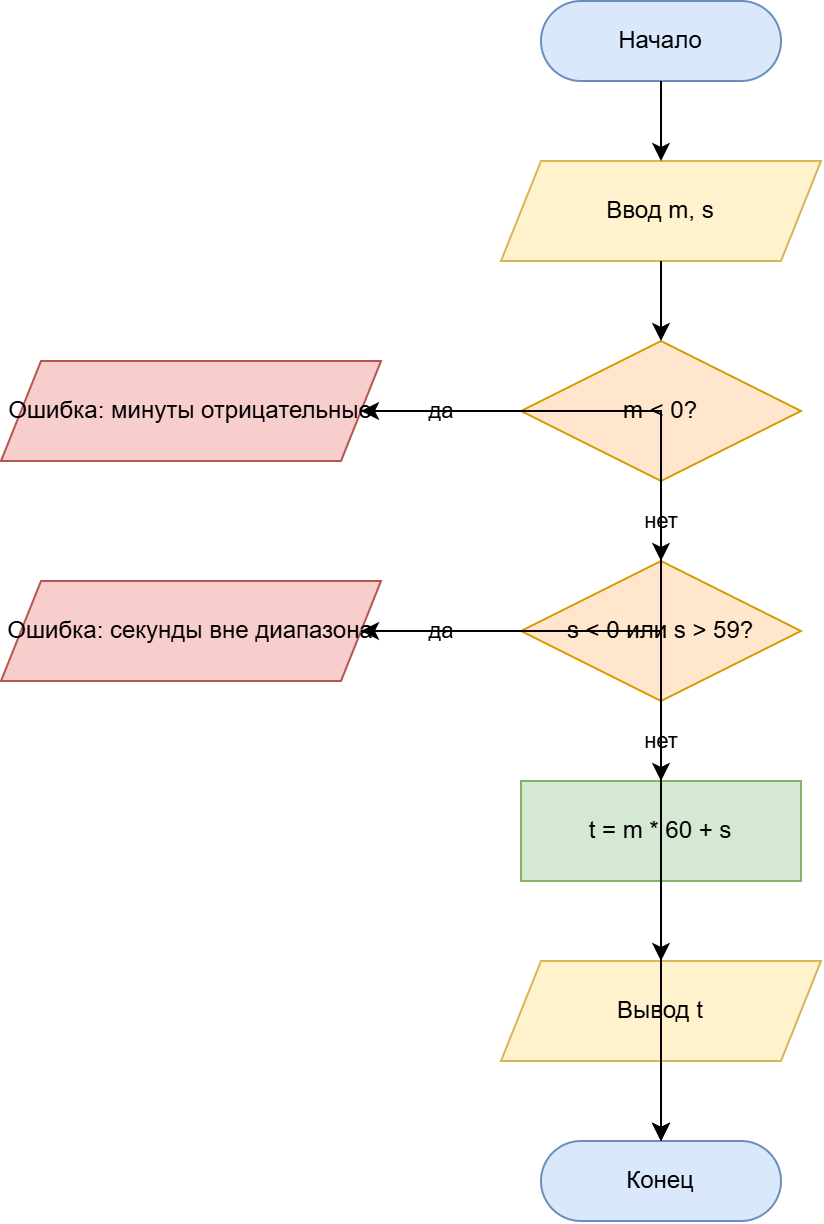

The diagram above was exported from draw.io. Its source (the exported page's mxGraphModel, read from the mxfile embedded in the PNG):
<mxGraphModel dx="1030" dy="664" grid="1" gridSize="10" guides="1" tooltips="1" connect="1" arrows="1" fold="1" page="1" pageScale="1" pageWidth="827" pageHeight="1169" math="0" shadow="0">
  <root>
    <mxCell id="0" />
    <mxCell id="1" parent="0" />
    <mxCell id="vv_Nu-Z8F1OiS6k_Fa7N-1" parent="1" style="rounded=1;arcSize=50;whiteSpace=wrap;html=1;fillColor=#dae8fc;strokeColor=#6c8ebf;" value="Начало" vertex="1">
      <mxGeometry height="40" width="120" x="300" y="40" as="geometry" />
    </mxCell>
    <mxCell id="vv_Nu-Z8F1OiS6k_Fa7N-2" parent="1" style="shape=parallelogram;perimeter=parallelogramPerimeter;whiteSpace=wrap;html=1;fixedSize=1;fillColor=#fff2cc;strokeColor=#d6b656;" value="Ввод m, s" vertex="1">
      <mxGeometry height="50" width="160" x="280" y="120" as="geometry" />
    </mxCell>
    <mxCell id="vv_Nu-Z8F1OiS6k_Fa7N-3" parent="1" style="rhombus;whiteSpace=wrap;html=1;fillColor=#ffe6cc;strokeColor=#d79b00;" value="m &lt; 0?" vertex="1">
      <mxGeometry height="70" width="140" x="290" y="210" as="geometry" />
    </mxCell>
    <mxCell id="vv_Nu-Z8F1OiS6k_Fa7N-4" parent="1" style="shape=parallelogram;perimeter=parallelogramPerimeter;whiteSpace=wrap;html=1;fixedSize=1;fillColor=#f8cecc;strokeColor=#b85450;" value="Ошибка: минуты отрицательные" vertex="1">
      <mxGeometry height="50" width="190" x="30" y="220" as="geometry" />
    </mxCell>
    <mxCell id="vv_Nu-Z8F1OiS6k_Fa7N-5" parent="1" style="rhombus;whiteSpace=wrap;html=1;fillColor=#ffe6cc;strokeColor=#d79b00;" value="s &lt; 0 или s &gt; 59?" vertex="1">
      <mxGeometry height="70" width="140" x="290" y="320" as="geometry" />
    </mxCell>
    <mxCell id="vv_Nu-Z8F1OiS6k_Fa7N-6" parent="1" style="shape=parallelogram;perimeter=parallelogramPerimeter;whiteSpace=wrap;html=1;fixedSize=1;fillColor=#f8cecc;strokeColor=#b85450;" value="Ошибка: секунды вне диапазона" vertex="1">
      <mxGeometry height="50" width="190" x="30" y="330" as="geometry" />
    </mxCell>
    <mxCell id="vv_Nu-Z8F1OiS6k_Fa7N-7" parent="1" style="rounded=0;whiteSpace=wrap;html=1;fillColor=#d5e8d4;strokeColor=#82b366;" value="t = m * 60 + s" vertex="1">
      <mxGeometry height="50" width="140" x="290" y="430" as="geometry" />
    </mxCell>
    <mxCell id="vv_Nu-Z8F1OiS6k_Fa7N-8" parent="1" style="shape=parallelogram;perimeter=parallelogramPerimeter;whiteSpace=wrap;html=1;fixedSize=1;fillColor=#fff2cc;strokeColor=#d6b656;" value="Вывод t" vertex="1">
      <mxGeometry height="50" width="160" x="280" y="520" as="geometry" />
    </mxCell>
    <mxCell id="vv_Nu-Z8F1OiS6k_Fa7N-9" parent="1" style="rounded=1;arcSize=50;whiteSpace=wrap;html=1;fillColor=#dae8fc;strokeColor=#6c8ebf;" value="Конец" vertex="1">
      <mxGeometry height="40" width="120" x="300" y="610" as="geometry" />
    </mxCell>
    <mxCell id="vv_Nu-Z8F1OiS6k_Fa7N-10" edge="1" parent="1" source="vv_Nu-Z8F1OiS6k_Fa7N-1" style="edgeStyle=orthogonalEdgeStyle;rounded=0;html=1;" target="vv_Nu-Z8F1OiS6k_Fa7N-2">
      <mxGeometry relative="1" as="geometry" />
    </mxCell>
    <mxCell id="vv_Nu-Z8F1OiS6k_Fa7N-11" edge="1" parent="1" source="vv_Nu-Z8F1OiS6k_Fa7N-2" style="edgeStyle=orthogonalEdgeStyle;rounded=0;html=1;" target="vv_Nu-Z8F1OiS6k_Fa7N-3">
      <mxGeometry relative="1" as="geometry" />
    </mxCell>
    <mxCell id="vv_Nu-Z8F1OiS6k_Fa7N-12" edge="1" parent="1" source="vv_Nu-Z8F1OiS6k_Fa7N-3" style="edgeStyle=orthogonalEdgeStyle;rounded=0;html=1;exitX=0;exitY=0.5;entryX=1;entryY=0.5;" target="vv_Nu-Z8F1OiS6k_Fa7N-4" value="да">
      <mxGeometry relative="1" as="geometry" />
    </mxCell>
    <mxCell id="vv_Nu-Z8F1OiS6k_Fa7N-13" edge="1" parent="1" source="vv_Nu-Z8F1OiS6k_Fa7N-3" style="edgeStyle=orthogonalEdgeStyle;rounded=0;html=1;exitX=0.5;exitY=1;entryX=0.5;entryY=0;" target="vv_Nu-Z8F1OiS6k_Fa7N-5" value="нет">
      <mxGeometry relative="1" as="geometry" />
    </mxCell>
    <mxCell id="vv_Nu-Z8F1OiS6k_Fa7N-14" edge="1" parent="1" source="vv_Nu-Z8F1OiS6k_Fa7N-5" style="edgeStyle=orthogonalEdgeStyle;rounded=0;html=1;exitX=0;exitY=0.5;entryX=1;entryY=0.5;" target="vv_Nu-Z8F1OiS6k_Fa7N-6" value="да">
      <mxGeometry relative="1" as="geometry" />
    </mxCell>
    <mxCell id="vv_Nu-Z8F1OiS6k_Fa7N-15" edge="1" parent="1" source="vv_Nu-Z8F1OiS6k_Fa7N-5" style="edgeStyle=orthogonalEdgeStyle;rounded=0;html=1;exitX=0.5;exitY=1;entryX=0.5;entryY=0;" target="vv_Nu-Z8F1OiS6k_Fa7N-7" value="нет">
      <mxGeometry relative="1" as="geometry" />
    </mxCell>
    <mxCell id="vv_Nu-Z8F1OiS6k_Fa7N-16" edge="1" parent="1" source="vv_Nu-Z8F1OiS6k_Fa7N-7" style="edgeStyle=orthogonalEdgeStyle;rounded=0;html=1;" target="vv_Nu-Z8F1OiS6k_Fa7N-8">
      <mxGeometry relative="1" as="geometry" />
    </mxCell>
    <mxCell id="vv_Nu-Z8F1OiS6k_Fa7N-17" edge="1" parent="1" source="vv_Nu-Z8F1OiS6k_Fa7N-4" style="edgeStyle=orthogonalEdgeStyle;rounded=0;html=1;" target="vv_Nu-Z8F1OiS6k_Fa7N-9">
      <mxGeometry relative="1" as="geometry" />
    </mxCell>
    <mxCell id="vv_Nu-Z8F1OiS6k_Fa7N-18" edge="1" parent="1" source="vv_Nu-Z8F1OiS6k_Fa7N-6" style="edgeStyle=orthogonalEdgeStyle;rounded=0;html=1;" target="vv_Nu-Z8F1OiS6k_Fa7N-9">
      <mxGeometry relative="1" as="geometry" />
    </mxCell>
    <mxCell id="vv_Nu-Z8F1OiS6k_Fa7N-19" edge="1" parent="1" source="vv_Nu-Z8F1OiS6k_Fa7N-8" style="edgeStyle=orthogonalEdgeStyle;rounded=0;html=1;" target="vv_Nu-Z8F1OiS6k_Fa7N-9">
      <mxGeometry relative="1" as="geometry" />
    </mxCell>
  </root>
</mxGraphModel>